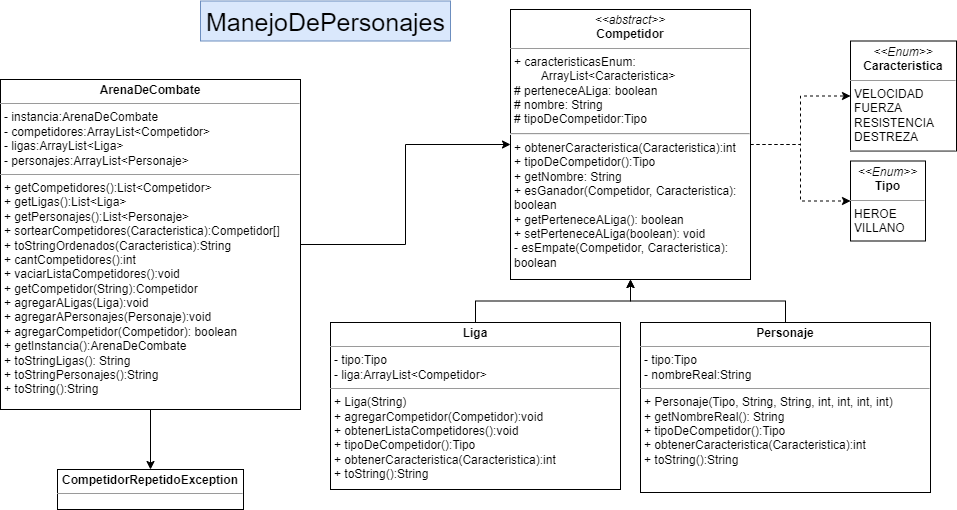

The diagram above was exported from draw.io. Its source (the exported page's mxGraphModel, read from the mxfile embedded in the PNG):
<mxGraphModel dx="2249" dy="705" grid="1" gridSize="10" guides="1" tooltips="1" connect="1" arrows="1" fold="1" page="1" pageScale="1" pageWidth="827" pageHeight="1169" math="0" shadow="0">
  <root>
    <mxCell id="0" />
    <mxCell id="1" parent="0" />
    <mxCell id="bZRCueX6ZxhpCgasY6gt-3" style="edgeStyle=orthogonalEdgeStyle;rounded=0;orthogonalLoop=1;jettySize=auto;html=1;entryX=0;entryY=0.5;entryDx=0;entryDy=0;dashed=1;" parent="1" source="AjIktz0W8j3mf_P2DB8Y-1" target="hqA38QSRvk19JjtpYykS-9" edge="1">
      <mxGeometry relative="1" as="geometry" />
    </mxCell>
    <mxCell id="bZRCueX6ZxhpCgasY6gt-4" style="edgeStyle=orthogonalEdgeStyle;rounded=0;orthogonalLoop=1;jettySize=auto;html=1;dashed=1;" parent="1" source="AjIktz0W8j3mf_P2DB8Y-1" target="hqA38QSRvk19JjtpYykS-8" edge="1">
      <mxGeometry relative="1" as="geometry" />
    </mxCell>
    <mxCell id="AjIktz0W8j3mf_P2DB8Y-1" value="&lt;p style=&quot;margin: 0px ; margin-top: 4px ; text-align: center&quot;&gt;&lt;i&gt;&amp;lt;&amp;lt;abstract&amp;gt;&amp;gt;&lt;/i&gt;&lt;br&gt;&lt;b&gt;Competidor&lt;/b&gt;&lt;/p&gt;&lt;hr size=&quot;1&quot;&gt;&lt;p style=&quot;margin: 0px ; margin-left: 4px&quot;&gt;+ caracteristicasEnum:&lt;/p&gt;&lt;p style=&quot;margin: 0px ; margin-left: 4px&quot;&gt;&lt;span style=&quot;&quot;&gt;&#09;&lt;/span&gt;&lt;span style=&quot;white-space: pre;&quot;&gt;&#09;&lt;/span&gt;ArrayList&amp;lt;Caracteristica&amp;gt;&lt;/p&gt;&lt;p style=&quot;margin: 0px ; margin-left: 4px&quot;&gt;# perteneceALiga: boolean&lt;br&gt;&lt;/p&gt;&lt;p style=&quot;margin: 0px ; margin-left: 4px&quot;&gt;# nombre: String&lt;/p&gt;&lt;p style=&quot;margin: 0px ; margin-left: 4px&quot;&gt;# tipoDeCompetidor:Tipo&lt;br&gt;&lt;/p&gt;&lt;hr&gt;&lt;p style=&quot;margin: 0px ; margin-left: 4px&quot;&gt;+ obtenerCaracteristica(Caracteristica):int&lt;/p&gt;&lt;p style=&quot;margin: 0px ; margin-left: 4px&quot;&gt;+ tipoDeCompetidor():Tipo&lt;/p&gt;&lt;p style=&quot;margin: 0px ; margin-left: 4px&quot;&gt;+ getNombre: String&lt;/p&gt;&lt;p style=&quot;margin: 0px ; margin-left: 4px&quot;&gt;+ esGanador(Competidor, Caracteristica):&lt;/p&gt;&lt;p style=&quot;margin: 0px ; margin-left: 4px&quot;&gt;&lt;span style=&quot;&quot;&gt;&#09;boolean&lt;/span&gt;&lt;/p&gt;&lt;p style=&quot;margin: 0px ; margin-left: 4px&quot;&gt;&lt;span style=&quot;&quot;&gt;+ getPerteneceALiga(): boolean&lt;/span&gt;&lt;/p&gt;&lt;p style=&quot;margin: 0px ; margin-left: 4px&quot;&gt;&lt;span style=&quot;&quot;&gt;+&lt;/span&gt; setPerteneceALiga(boolean): void&lt;/p&gt;&lt;p style=&quot;margin: 0px ; margin-left: 4px&quot;&gt;- esEmpate(Competidor, Caracteristica):&lt;/p&gt;&lt;p style=&quot;margin: 0px ; margin-left: 4px&quot;&gt;&lt;span style=&quot;&quot;&gt;&#09;&lt;/span&gt;boolean&lt;br&gt;&lt;/p&gt;&lt;p style=&quot;margin: 0px ; margin-left: 4px&quot;&gt;&lt;br&gt;&lt;/p&gt;" style="verticalAlign=top;align=left;overflow=fill;fontSize=12;fontFamily=Helvetica;html=1;" parent="1" vertex="1">
      <mxGeometry x="-230" y="60" width="240" height="270" as="geometry" />
    </mxCell>
    <mxCell id="bZRCueX6ZxhpCgasY6gt-6" style="edgeStyle=orthogonalEdgeStyle;rounded=0;orthogonalLoop=1;jettySize=auto;html=1;" parent="1" source="AjIktz0W8j3mf_P2DB8Y-24" target="AjIktz0W8j3mf_P2DB8Y-1" edge="1">
      <mxGeometry relative="1" as="geometry" />
    </mxCell>
    <mxCell id="bZRCueX6ZxhpCgasY6gt-18" style="edgeStyle=orthogonalEdgeStyle;rounded=0;orthogonalLoop=1;jettySize=auto;html=1;" parent="1" source="AjIktz0W8j3mf_P2DB8Y-24" target="bZRCueX6ZxhpCgasY6gt-17" edge="1">
      <mxGeometry relative="1" as="geometry" />
    </mxCell>
    <mxCell id="AjIktz0W8j3mf_P2DB8Y-24" value="&lt;p style=&quot;margin: 0px ; margin-top: 4px ; text-align: center&quot;&gt;&lt;b&gt;ArenaDeCombate&lt;/b&gt;&lt;/p&gt;&lt;hr size=&quot;1&quot;&gt;&lt;p style=&quot;margin: 0px ; margin-left: 4px&quot;&gt;- instancia:ArenaDeCombate&lt;/p&gt;&lt;p style=&quot;margin: 0px ; margin-left: 4px&quot;&gt;- competidores:ArrayList&amp;lt;Competidor&amp;gt;&lt;/p&gt;&lt;p style=&quot;margin: 0px ; margin-left: 4px&quot;&gt;- ligas:ArrayList&amp;lt;Liga&amp;gt;&lt;/p&gt;&lt;p style=&quot;margin: 0px ; margin-left: 4px&quot;&gt;- personajes:ArrayList&amp;lt;Personaje&amp;gt;&lt;/p&gt;&lt;hr size=&quot;1&quot;&gt;&lt;p style=&quot;margin: 0px ; margin-left: 4px&quot;&gt;+ getCompetidores():List&amp;lt;Competidor&amp;gt;&lt;/p&gt;&lt;p style=&quot;margin: 0px ; margin-left: 4px&quot;&gt;+ getLigas():List&amp;lt;Liga&amp;gt;&lt;/p&gt;&lt;p style=&quot;margin: 0px ; margin-left: 4px&quot;&gt;+ getPersonajes():List&amp;lt;Personaje&amp;gt;&lt;/p&gt;&lt;p style=&quot;margin: 0px ; margin-left: 4px&quot;&gt;+ sortearCompetidores(Caracteristica):Competidor[]&lt;br&gt;&lt;/p&gt;&lt;p style=&quot;margin: 0px ; margin-left: 4px&quot;&gt;+ toStringOrdenados(Caracteristica):String&lt;/p&gt;&lt;p style=&quot;margin: 0px ; margin-left: 4px&quot;&gt;+ cantCompetidores():int&lt;/p&gt;&lt;p style=&quot;margin: 0px ; margin-left: 4px&quot;&gt;+ vaciarListaCompetidores():void&lt;/p&gt;&lt;p style=&quot;margin: 0px ; margin-left: 4px&quot;&gt;+ getCompetidor(String):Competidor&lt;/p&gt;&lt;p style=&quot;margin: 0px ; margin-left: 4px&quot;&gt;+ agregarALigas(Liga):void&lt;/p&gt;&lt;p style=&quot;margin: 0px ; margin-left: 4px&quot;&gt;+ agregarAPersonajes(Personaje):void&lt;/p&gt;&lt;p style=&quot;margin: 0px ; margin-left: 4px&quot;&gt;+ agregarCompetidor(Competidor): boolean&lt;/p&gt;&lt;p style=&quot;margin: 0px ; margin-left: 4px&quot;&gt;+ getInstancia():ArenaDeCombate&lt;/p&gt;&lt;p style=&quot;margin: 0px ; margin-left: 4px&quot;&gt;+ toStringLigas(): String&lt;/p&gt;&lt;p style=&quot;margin: 0px ; margin-left: 4px&quot;&gt;+ toStringPersonajes():String&lt;/p&gt;&lt;p style=&quot;margin: 0px ; margin-left: 4px&quot;&gt;+ toString():String&lt;br&gt;&lt;/p&gt;" style="verticalAlign=top;align=left;overflow=fill;fontSize=12;fontFamily=Helvetica;html=1;" parent="1" vertex="1">
      <mxGeometry x="-740" y="130" width="300" height="330" as="geometry" />
    </mxCell>
    <mxCell id="hqA38QSRvk19JjtpYykS-8" value="&lt;p style=&quot;margin:0px;margin-top:4px;text-align:center;&quot;&gt;&lt;i&gt;&amp;lt;&amp;lt;Enum&amp;gt;&amp;gt;&lt;/i&gt;&lt;br&gt;&lt;b&gt;Tipo&lt;/b&gt;&lt;/p&gt;&lt;hr size=&quot;1&quot;&gt;&lt;p style=&quot;margin:0px;margin-left:4px;&quot;&gt;HEROE&lt;/p&gt;&lt;p style=&quot;margin:0px;margin-left:4px;&quot;&gt;VILLANO&lt;br&gt;&lt;/p&gt;&lt;hr size=&quot;1&quot;&gt;" style="verticalAlign=top;align=left;overflow=fill;fontSize=12;fontFamily=Helvetica;html=1;" parent="1" vertex="1">
      <mxGeometry x="110" y="211.5" width="75" height="80" as="geometry" />
    </mxCell>
    <mxCell id="hqA38QSRvk19JjtpYykS-9" value="&lt;p style=&quot;margin:0px;margin-top:4px;text-align:center;&quot;&gt;&lt;i&gt;&amp;lt;&amp;lt;Enum&amp;gt;&amp;gt;&lt;/i&gt;&lt;br&gt;&lt;b&gt;Caracteristica&lt;/b&gt;&lt;/p&gt;&lt;hr size=&quot;1&quot;&gt;&lt;p style=&quot;margin:0px;margin-left:4px;&quot;&gt;VELOCIDAD&lt;br&gt;&lt;/p&gt;&lt;p style=&quot;margin:0px;margin-left:4px;&quot;&gt;FUERZA&lt;/p&gt;&lt;p style=&quot;margin:0px;margin-left:4px;&quot;&gt;RESISTENCIA&lt;br&gt;&lt;/p&gt;&lt;p style=&quot;margin:0px;margin-left:4px;&quot;&gt;DESTREZA&lt;br&gt;&lt;/p&gt;&lt;hr size=&quot;1&quot;&gt;" style="verticalAlign=top;align=left;overflow=fill;fontSize=12;fontFamily=Helvetica;html=1;" parent="1" vertex="1">
      <mxGeometry x="110" y="91.5" width="106" height="110" as="geometry" />
    </mxCell>
    <mxCell id="WyuoqNTMpAwAiiDsCRVQ-6" style="edgeStyle=orthogonalEdgeStyle;rounded=0;orthogonalLoop=1;jettySize=auto;html=1;entryX=0.5;entryY=1;entryDx=0;entryDy=0;" parent="1" source="WyuoqNTMpAwAiiDsCRVQ-2" target="AjIktz0W8j3mf_P2DB8Y-1" edge="1">
      <mxGeometry relative="1" as="geometry" />
    </mxCell>
    <mxCell id="WyuoqNTMpAwAiiDsCRVQ-2" value="&lt;p style=&quot;margin:0px;margin-top:4px;text-align:center;&quot;&gt;&lt;b&gt;Personaje&lt;/b&gt;&lt;/p&gt;&lt;hr size=&quot;1&quot;&gt;&lt;p style=&quot;margin:0px;margin-left:4px;&quot;&gt;- tipo:Tipo&lt;/p&gt;&lt;p style=&quot;margin:0px;margin-left:4px;&quot;&gt;- nombreReal:String&lt;/p&gt;&lt;hr size=&quot;1&quot;&gt;&lt;p style=&quot;margin:0px;margin-left:4px;&quot;&gt;+ Personaje(Tipo, String, String, int, int, int, int)&lt;/p&gt;&lt;p style=&quot;margin:0px;margin-left:4px;&quot;&gt;+ getNombreReal(): String&lt;br&gt;&lt;/p&gt;&lt;p style=&quot;margin:0px;margin-left:4px;&quot;&gt;+ tipoDeCompetidor():Tipo&lt;/p&gt;&lt;p style=&quot;margin:0px;margin-left:4px;&quot;&gt;+ obtenerCaracteristica(Caracteristica):int&lt;/p&gt;&lt;p style=&quot;margin:0px;margin-left:4px;&quot;&gt;+ toString():String&lt;br&gt;&lt;/p&gt;" style="verticalAlign=top;align=left;overflow=fill;fontSize=12;fontFamily=Helvetica;html=1;" parent="1" vertex="1">
      <mxGeometry x="-100" y="373" width="290" height="170" as="geometry" />
    </mxCell>
    <mxCell id="WyuoqNTMpAwAiiDsCRVQ-5" style="edgeStyle=orthogonalEdgeStyle;rounded=0;orthogonalLoop=1;jettySize=auto;html=1;entryX=0.5;entryY=1;entryDx=0;entryDy=0;" parent="1" source="WyuoqNTMpAwAiiDsCRVQ-4" target="AjIktz0W8j3mf_P2DB8Y-1" edge="1">
      <mxGeometry relative="1" as="geometry" />
    </mxCell>
    <mxCell id="WyuoqNTMpAwAiiDsCRVQ-4" value="&lt;p style=&quot;margin:0px;margin-top:4px;text-align:center;&quot;&gt;&lt;b&gt;Liga&lt;/b&gt;&lt;/p&gt;&lt;hr size=&quot;1&quot;&gt;&lt;p style=&quot;margin:0px;margin-left:4px;&quot;&gt;- tipo:Tipo&lt;/p&gt;&lt;p style=&quot;margin:0px;margin-left:4px;&quot;&gt;- liga:ArrayList&amp;lt;Competidor&amp;gt;&lt;/p&gt;&lt;hr size=&quot;1&quot;&gt;&lt;p style=&quot;margin:0px;margin-left:4px;&quot;&gt;+ Liga(String)&lt;/p&gt;&lt;p style=&quot;margin:0px;margin-left:4px;&quot;&gt;+ agregarCompetidor(Competidor):void&lt;/p&gt;&lt;p style=&quot;margin:0px;margin-left:4px;&quot;&gt;+ obtenerListaCompetidores():void&lt;br&gt;&lt;/p&gt;&lt;p style=&quot;margin:0px;margin-left:4px;&quot;&gt;+ tipoDeCompetidor():Tipo&lt;/p&gt;&lt;p style=&quot;margin:0px;margin-left:4px;&quot;&gt;+ obtenerCaracteristica(Caracteristica):int&lt;/p&gt;&lt;p style=&quot;margin:0px;margin-left:4px;&quot;&gt;+ toString():String&lt;br&gt;&lt;/p&gt;" style="verticalAlign=top;align=left;overflow=fill;fontSize=12;fontFamily=Helvetica;html=1;" parent="1" vertex="1">
      <mxGeometry x="-410" y="373" width="290" height="167" as="geometry" />
    </mxCell>
    <mxCell id="bZRCueX6ZxhpCgasY6gt-17" value="&lt;p style=&quot;margin:0px;margin-top:4px;text-align:center;&quot;&gt;&lt;b&gt;CompetidorRepetidoException&lt;/b&gt;&lt;/p&gt;&lt;hr size=&quot;1&quot;&gt;&lt;div style=&quot;height:2px;&quot;&gt;&lt;/div&gt;" style="verticalAlign=top;align=left;overflow=fill;fontSize=12;fontFamily=Helvetica;html=1;" parent="1" vertex="1">
      <mxGeometry x="-683" y="520" width="186" height="40" as="geometry" />
    </mxCell>
    <mxCell id="bZRCueX6ZxhpCgasY6gt-20" value="ManejoDePersonajes" style="text;html=1;align=center;verticalAlign=middle;resizable=0;points=[];autosize=1;strokeColor=#6c8ebf;fillColor=#dae8fc;fontSize=25;" parent="1" vertex="1">
      <mxGeometry x="-540" y="51.5" width="250" height="40" as="geometry" />
    </mxCell>
  </root>
</mxGraphModel>